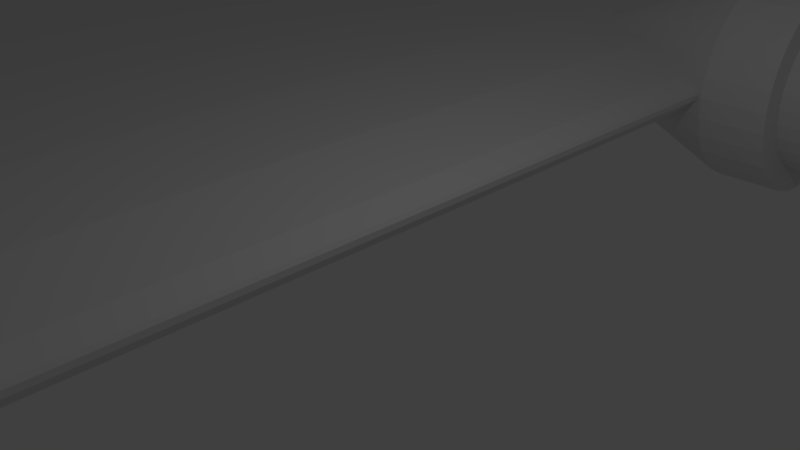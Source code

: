 # Source: airfoil_motor.blend  (saved by Blender 2.77.0; exported with 4.5.12 LTS)
import bpy
from mathutils import Matrix  # noqa: F401  (used for matrix-valued properties, if any)

bpy.ops.wm.read_factory_settings(use_empty=True)
scene = bpy.context.scene
scene.name = 'Scene'

# ---- collections
col_collection_1 = bpy.data.collections.new('Collection 1'); scene.collection.children.link(col_collection_1)

# ---- materials (node trees are filled in below, after node groups)
mat_material = bpy.data.materials.new('Material')
mat_material.alpha_threshold = 0.0
mat_material.use_transparent_shadow = False
mat_material.roughness = 0.5
mat_material.line_color = (0.0, 0.0, 0.0, 1.0)

# ---- material node trees

# ---- world
world_world = bpy.data.worlds.new('World'); scene.world = world_world
world_world.color = (0.05088, 0.05088, 0.05088)
world_world.use_sun_shadow = False
world_world.sun_shadow_jitter_overblur = 0.0
world_world.cycles.sampling_method = 'MANUAL'

# ---- cameras
cam_camera = bpy.data.cameras.new('Camera')
cam_camera.clip_end = 100.0
cam_camera.lens = 35.0
cam_camera.sensor_width = 32.0
cam_camera.sensor_height = 18.0
cam_camera.ortho_scale = 7.314
cam_camera.dof.focus_distance = 0.0
cam_camera.dof.aperture_fstop = 128.0

# ---- lights
light_lamp = bpy.data.lights.new('Lamp', 'POINT')
light_lamp.transmission_factor = 0.0
light_lamp.cutoff_distance = 30.0
light_lamp.energy = 100.0
light_lamp.shadow_buffer_clip_start = 1.001
light_lamp.shadow_soft_size = 0.1
light_lamp.shadow_maximum_resolution = 0.006
light_lamp.use_absolute_resolution = True

# ---- meshes
me_cube = bpy.data.meshes.new('Cube')
me_cube.from_pydata([(0.05875, 1.0, -0.2973), (0.1893, 1.0, -0.7445), (0.1893, 0.5134, -0.7445), (0.1793, 0.5184, -0.7102), (0.1456, 0.5314, -0.5947), (0.09694, 0.5463, -0.4281), (0.05875, 0.5559, -0.2973), (0.003524, 1.0, 0.192), (0.04431, 0.5607, -0.1694), (0.004292, 0.5701, 0.1852), (0.003524, 0.5702, 0.192), (2.001, 1.0, 0.295), (2.001, 1.0, 0.295), (1.941, 1.0, 0.2909), (1.773, 1.0, 0.1605), (1.523, 1.0, -0.1595), (1.233, 1.0, -0.5855), (0.9316, 1.0, -0.925), (0.6421, 1.0, -1.084), (0.3885, 1.0, -1.025), (0.001048, 1.0, 0.3033), (0.004209, 1.0, 0.3672), (0.03648, 1.0, 0.5513), (0.1626, 1.0, 0.8397), (0.3659, 1.0, 0.9784), (0.634, 1.0, 0.9599), (0.943, 1.0, 0.8405), (1.262, 1.0, 0.6844), (1.556, 1.0, 0.5384), (1.793, 1.0, 0.4219), (1.947, 1.0, 0.3406), (1.995, 1.0, 0.3014), (0.1893, -1.0, -0.7445), (0.1893, -0.5079, -0.7445), (0.1943, -0.506, -0.7515), (0.2155, -0.4946, -0.7813), (0.2271, -0.4844, -0.7976), (0.2308, -0.4746, -0.8028), (0.2271, -0.4648, -0.7976), (0.2155, -0.4545, -0.7813), (0.1943, -0.4431, -0.7515), (0.1893, -0.4412, -0.7445), (0.1893, 0.4382, -0.7445), (0.2079, 0.4454, -0.7706), (0.2284, 0.4564, -0.7995), (0.2396, 0.4663, -0.8153), (0.2432, 0.4758, -0.8203), (0.2396, 0.4853, -0.8153), (0.2284, 0.4952, -0.7995), (0.2079, 0.5062, -0.7706), (0.3885, -1.0, -1.025), (-0.000385, 0.5287, -1.478), (-0.000385, 0.5431, -1.229), (-0.000385, 0.555, -0.9259), (-0.000385, 0.5638, -0.5801), (0.001048, 0.5702, 0.3033), (-0.000385, 0.5692, -0.205), (-0.000385, 0.571, 0.1852), (2.001, -1.0, 0.295), (1.995, -1.0, 0.3014), (2.001, -1.0, 0.295), (1.941, -1.0, 0.2909), (1.773, -1.0, 0.1605), (1.523, -1.0, -0.1595), (1.233, -1.0, -0.5855), (0.9316, -1.0, -0.925), (0.6421, -1.0, -1.084), (0.00421, 0.5693, 0.3672), (0.03566, 0.5623, 0.5467), (0.03648, 0.5621, 0.5513), (0.1252, 0.5412, 0.7543), (0.1626, 0.5308, 0.8397), (0.192, 0.5239, 0.8598), (0.2436, 0.5096, 0.895), (0.2742, 0.499, 0.9159), (0.2924, 0.4904, 0.9283), (0.3022, 0.4829, 0.935), (0.3053, 0.4758, 0.9371), (0.3022, 0.4687, 0.935), (0.2924, 0.4611, 0.9283), (0.2742, 0.4525, 0.9159), (0.2436, 0.442, 0.895), (0.192, 0.4277, 0.8598), (0.1626, 0.4207, 0.8397), (0.1626, -0.4192, 0.8397), (0.2059, -0.4294, 0.8693), (0.2543, -0.4428, 0.9023), (0.2831, -0.4527, 0.9219), (0.3002, -0.4608, 0.9336), (0.3094, -0.4679, 0.9399), (0.3123, -0.4746, 0.9418), (0.3094, -0.4812, 0.9399), (0.3002, -0.4883, 0.9336), (0.2831, -0.4964, 0.9219), (0.2543, -0.5063, 0.9023), (0.2059, -0.5197, 0.8693), (0.1626, -0.53, 0.8397), (0.1626, -1.0, 0.8397), (0.3659, -1.0, 0.9784), (0.634, -1.0, 0.9599), (0.943, -1.0, 0.8405), (1.262, -1.0, 0.6844), (1.556, -1.0, 0.5384), (1.793, -1.0, 0.4219), (1.947, -1.0, 0.3406), (0.03648, -1.0, 0.5513), (0.00421, -1.0, 0.3672), (0.001048, -1.0, 0.3033), (0.003524, -1.0, 0.192), (0.05875, -1.0, -0.2973), (0.05875, -0.5531, -0.2973), (0.08543, -0.5464, -0.3887), (0.135, -0.5312, -0.5584), (0.1693, -0.518, -0.676), (-0.004658, -0.5275, -1.427), (-0.004658, -0.511, -1.612), (-0.004658, -0.4931, -1.726), (-0.004658, -0.4746, -1.764), (-0.004658, -0.456, -1.726), (-0.004658, -0.4381, -1.612), (-0.004658, -0.4217, -1.427), (0.1693, -0.4311, -0.676), (0.135, -0.418, -0.5584), (0.08543, -0.4028, -0.3887), (0.05875, -0.396, -0.2973), (0.05875, 0.3957, -0.2973), (0.09694, 0.4053, -0.4281), (0.1456, 0.4202, -0.5947), (0.1793, 0.4331, -0.7102), (-0.000385, 0.4229, -1.478), (-0.000385, 0.4393, -1.663), (-0.000385, 0.4572, -1.776), (-0.000385, 0.4758, -1.815), (-0.000385, 0.4944, -1.776), (-0.000385, 0.5122, -1.663), (-0.1194, 0.5431, -1.229), (-0.1194, 0.555, -0.9259), (-0.1194, 0.5638, -0.5801), (-0.1194, 0.5692, -0.205), (-0.1194, 0.571, 0.1852), (-0.000385, 0.5692, 0.5754), (-0.000385, 0.5638, 0.9506), (-0.0003851, 0.555, 1.296), (-0.0003851, 0.5431, 1.599), (-0.0003851, 0.5287, 1.848), (-0.0003851, 0.5122, 2.033), (-0.0003851, 0.4944, 2.147), (-0.0003851, 0.4758, 2.185), (-0.0003851, 0.4572, 2.147), (-0.0003851, 0.4393, 2.033), (-0.0003851, 0.4229, 1.848), (-0.0003851, 0.4084, 1.599), (-0.0003851, 0.3966, 1.296), (0.03648, 0.3895, 0.5513), (0.03648, -0.3888, 0.5513), (0.0501, -0.3916, 0.5825), (0.1367, -0.412, 0.7805), (0.1252, 0.4104, 0.7543), (-0.004658, -0.3954, 1.347), (-0.004658, -0.4072, 1.65), (-0.004658, -0.4217, 1.899), (-0.004658, -0.4381, 2.084), (-0.004658, -0.456, 2.198), (-0.004658, -0.4746, 2.236), (-0.004658, -0.4931, 2.198), (-0.004658, -0.511, 2.084), (-0.004658, -0.5275, 1.899), (-0.004658, -0.5419, 1.65), (-0.004658, -0.5538, 1.347), (0.03648, -0.5603, 0.5513), (0.1367, -0.5372, 0.7805), (0.0501, -0.5575, 0.5825), (0.00421, -0.5675, 0.3672), (0.001048, -0.5684, 0.3033), (0.003524, -0.568, 0.192), (0.002547, -0.5684, 0.2359), (0.03871, -0.5597, -0.1197), (-0.004658, -0.5626, -0.5294), (-0.004658, -0.5538, -0.8752), (-0.004658, -0.5419, -1.178), (-0.1237, -0.5275, -1.427), (-0.1237, -0.511, -1.612), (-0.1237, -0.4931, -1.726), (-0.1237, -0.4746, -1.764), (-0.1237, -0.456, -1.726), (-0.1237, -0.4381, -1.612), (-0.1237, -0.4217, -1.427), (-0.004658, -0.4072, -1.178), (-0.004658, -0.3954, -0.8752), (-0.004658, -0.3866, -0.5294), (0.03871, -0.3894, -0.1197), (0.003524, -0.3811, 0.192), (0.003524, 0.3813, 0.192), (0.004292, 0.3815, 0.1852), (0.04431, 0.3909, -0.1694), (-0.000385, 0.3878, -0.5801), (-0.000385, 0.3966, -0.9259), (-0.000385, 0.4084, -1.229), (-0.1194, 0.4229, -1.478), (-0.1194, 0.4393, -1.663), (-0.1194, 0.4572, -1.776), (-0.1194, 0.4758, -1.815), (-0.1194, 0.4944, -1.776), (-0.1194, 0.5122, -1.663), (-0.1194, 0.5287, -1.478), (-0.1194, 0.4745, -1.29), (-0.1194, 0.4884, -1.261), (-0.1194, 0.5018, -1.176), (-0.1194, 0.5142, -1.037), (-0.1194, 0.525, -0.8504), (-0.1194, 0.5339, -0.6231), (-0.1194, 0.5405, -0.3638), (-0.1194, 0.5446, -0.08242), (-0.1194, 0.5459, 0.2102), (-0.1194, 0.5446, 0.5028), (-0.1194, 0.5405, 0.7842), (-0.1194, 0.5339, 1.044), (-0.1194, 0.525, 1.271), (-0.1194, 0.5142, 1.457), (-0.1194, 0.5018, 1.596), (-0.1194, 0.4884, 1.681), (-0.1194, 0.4745, 1.71), (-0.1194, 0.4084, 1.599), (-0.1194, 0.4229, 1.848), (-0.1194, 0.4393, 2.033), (-0.1194, 0.4572, 2.147), (-0.1194, 0.4758, 2.185), (-0.1194, 0.4944, 2.147), (-0.1194, 0.5122, 2.033), (-0.1194, 0.5287, 1.848), (-0.1194, 0.5431, 1.599), (-0.1194, 0.555, 1.296), (-0.1194, 0.5638, 0.9506), (-0.1194, 0.5692, 0.5754), (-0.1194, 0.4084, -1.229), (-0.1194, 0.3966, -0.9259), (-0.1194, 0.3878, -0.5801), (-0.1194, 0.3824, -0.205), (-0.1194, 0.3805, 0.1852), (-0.1194, 0.3824, 0.5754), (-0.1194, 0.3878, 0.9506), (-0.1194, 0.3966, 1.296), (-0.1194, 0.4606, 1.681), (-0.1194, 0.4472, 1.596), (-0.1194, 0.4348, 1.457), (-0.1194, 0.424, 1.271), (-0.1194, 0.4151, 1.044), (-0.1194, 0.4085, 0.7842), (-0.1194, 0.4044, 0.5028), (-0.1194, 0.4031, 0.2102), (-0.1194, 0.4044, -0.08242), (-0.1194, 0.4085, -0.3638), (-0.1194, 0.4151, -0.6231), (-0.1194, 0.424, -0.8504), (-0.1194, 0.4348, -1.037), (-0.1194, 0.4472, -1.176), (-0.1194, 0.4606, -1.261), (-0.000385, 0.3878, 0.9506), (0.00421, 0.3823, 0.3672), (0.00421, -0.3817, 0.3672), (0.03566, 0.3892, 0.5467), (-0.004658, -0.3812, 0.6261), (-0.004658, -0.3866, 1.001), (-0.1237, -0.3954, 1.347), (-0.1237, -0.4072, 1.65), (-0.1237, -0.4217, 1.899), (-0.1237, -0.4381, 2.084), (-0.1237, -0.456, 2.198), (-0.1237, -0.4746, 2.236), (-0.1237, -0.4931, 2.198), (-0.1237, -0.511, 2.084), (-0.1237, -0.5275, 1.899), (-0.1237, -0.5419, 1.65), (-0.1237, -0.5538, 1.347), (-0.004658, -0.568, 0.6261), (-0.004658, -0.5626, 1.001), (-0.004658, -0.5698, 0.2359), (-0.004658, -0.568, -0.1542), (-0.1237, -0.5626, -0.5294), (-0.1237, -0.5538, -0.8752), (-0.1237, -0.5419, -1.178), (-0.1237, -0.568, -0.1542), (-0.1237, -0.5698, 0.2359), (-0.1237, -0.568, 0.6261), (-0.1237, -0.5626, 1.001), (-0.1237, -0.4746, 1.71), (-0.1237, -0.4885, 1.681), (-0.1237, -0.5019, 1.596), (-0.1237, -0.5142, 1.457), (-0.1237, -0.5251, 1.271), (-0.1237, -0.534, 1.044), (-0.1237, -0.5406, 0.7842), (-0.1237, -0.5446, 0.5028), (-0.1237, -0.546, 0.2102), (-0.1237, -0.5446, -0.08243), (-0.1237, -0.5406, -0.3638), (-0.1237, -0.534, -0.6231), (-0.1237, -0.5251, -0.8505), (-0.1237, -0.5142, -1.037), (-0.1237, -0.5019, -1.176), (-0.1237, -0.4885, -1.261), (-0.1237, -0.4746, -1.29), (-0.1237, -0.4606, -1.261), (-0.1237, -0.4472, -1.176), (-0.1237, -0.4349, -1.037), (-0.1237, -0.4241, -0.8505), (-0.1237, -0.4152, -0.6231), (-0.1237, -0.4086, -0.3638), (-0.1237, -0.4045, -0.08243), (-0.1237, -0.4031, 0.2102), (-0.1237, -0.4045, 0.5028), (-0.1237, -0.4086, 0.7842), (-0.1237, -0.4152, 1.044), (-0.1237, -0.4241, 1.271), (-0.1237, -0.4349, 1.457), (-0.1237, -0.4472, 1.596), (-0.1237, -0.4606, 1.681), (-0.1237, -0.3866, 1.001), (-0.1237, -0.3812, 0.6261), (-0.1237, -0.3793, 0.2359), (-0.1237, -0.3812, -0.1542), (-0.1237, -0.3866, -0.5294), (-0.1237, -0.3954, -0.8752), (-0.1237, -0.4072, -1.178), (-0.004658, -0.3812, -0.1542), (0.002547, -0.3807, 0.2359), (0.001048, -0.3808, 0.3033), (0.001048, 0.3814, 0.3033), (-0.000385, 0.3805, 0.1852), (-0.000385, 0.3824, -0.205), (-0.000385, 0.3824, 0.5754), (-0.247, -0.4746, 1.71), (-0.247, -0.4885, 1.681), (-0.247, -0.5019, 1.596), (-0.247, -0.5142, 1.457), (-0.247, -0.5251, 1.271), (-0.247, -0.534, 1.044), (-0.247, -0.5406, 0.7842), (-0.247, -0.5446, 0.5028), (-0.247, -0.546, 0.2102), (-0.247, -0.5446, -0.08243), (-0.247, -0.5406, -0.3638), (-0.247, -0.534, -0.6231), (-0.247, -0.5251, -0.8505), (-0.247, -0.5142, -1.037), (-0.247, -0.5019, -1.176), (-0.247, -0.4885, -1.261), (-0.247, -0.4746, -1.29), (-0.247, -0.4606, -1.261), (-0.247, -0.4472, -1.176), (-0.247, -0.4349, -1.037), (-0.247, -0.4241, -0.8505), (-0.247, -0.4152, -0.6231), (-0.247, -0.4086, -0.3638), (-0.247, -0.4045, -0.08243), (-0.247, -0.4031, 0.2102), (-0.247, -0.4045, 0.5028), (-0.247, -0.4086, 0.7842), (-0.247, -0.4152, 1.044), (-0.247, -0.4241, 1.271), (-0.247, -0.4349, 1.457), (-0.247, -0.4472, 1.596), (-0.247, -0.4606, 1.681), (-0.004658, -0.3793, 0.2359), (-0.247, 0.4031, 0.2102), (-0.247, 0.4044, -0.08242), (-0.247, 0.4044, 0.5028), (-0.247, 0.4085, 0.7842), (-0.247, 0.4151, 1.044), (-0.247, 0.424, 1.271), (-0.247, 0.4348, 1.457), (-0.247, 0.4472, 1.596), (-0.247, 0.4606, 1.681), (-0.247, 0.4745, 1.71), (-0.247, 0.4884, 1.681), (-0.247, 0.5018, 1.596), (-0.247, 0.5142, 1.457), (-0.247, 0.525, 1.271), (-0.247, 0.5339, 1.044), (-0.247, 0.5405, 0.7842), (-0.247, 0.5446, 0.5028), (-0.247, 0.5459, 0.2102), (-0.247, 0.5446, -0.08242), (-0.247, 0.5405, -0.3638), (-0.247, 0.5339, -0.6231), (-0.247, 0.525, -0.8504), (-0.247, 0.5142, -1.037), (-0.247, 0.5018, -1.176), (-0.247, 0.4884, -1.261), (-0.247, 0.4745, -1.29), (-0.247, 0.4606, -1.261), (-0.247, 0.4472, -1.176), (-0.247, 0.4348, -1.037), (-0.247, 0.424, -0.8504), (-0.247, 0.4151, -0.6231), (-0.247, 0.4085, -0.3638)], [], [(0, 1, 2, 3, 4, 5, 6), (7, 0, 6, 8, 9, 10), (11, 12, 13, 14, 15, 16, 17, 18, 19, 1, 0, 7, 20, 21, 22, 23, 24, 25, 26, 27, 28, 29, 30, 31), (32, 33, 34, 35, 36, 37, 38, 39, 40, 41, 42, 43, 44, 45, 46, 47, 48, 49, 2, 1, 19, 50), (3, 2, 49, 51, 52), (3, 52, 53, 4), (4, 53, 54, 5), (5, 54, 56, 8, 6), (20, 7, 10, 55), (8, 56, 57, 9), (9, 57, 140, 68, 67, 55, 10), (58, 11, 31, 59), (58, 60, 12, 11), (60, 61, 13, 12), (61, 62, 14, 13), (62, 63, 15, 14), (63, 64, 16, 15), (64, 65, 17, 16), (65, 66, 18, 17), (50, 19, 18, 66), (20, 55, 67, 21), (22, 21, 67, 68, 69), (23, 22, 69, 70, 71), (24, 23, 71, 72, 73, 74, 75, 76, 77, 78, 79, 80, 81, 82, 83, 84, 85, 86, 87, 88, 89, 90, 91, 92, 93, 94, 95, 96, 97, 98), (24, 98, 99, 25), (100, 26, 25, 99), (101, 27, 26, 100), (102, 28, 27, 101), (103, 29, 28, 102), (104, 30, 29, 103), (59, 31, 30, 104), (60, 58, 59, 104, 103, 102, 101, 100, 99, 98, 97, 105, 106, 107, 108, 109, 32, 50, 66, 65, 64, 63, 62, 61), (33, 32, 109, 110, 111, 112, 113), (34, 114, 115, 35), (35, 115, 116, 36), (36, 116, 117, 37), (37, 117, 118, 38), (38, 118, 119, 39), (39, 119, 120, 40), (42, 41, 121, 122, 123, 124, 125, 126, 127, 128), (43, 129, 130, 44), (44, 130, 131, 45), (45, 131, 132, 46), (46, 132, 133, 47), (47, 133, 134, 48), (48, 134, 51, 49), (53, 52, 135, 136), (54, 53, 136, 137), (57, 56, 138, 139), (72, 142, 143, 73), (73, 143, 144, 74), (74, 144, 145, 75), (75, 145, 146, 76), (76, 146, 147, 77), (77, 147, 148, 78), (78, 148, 149, 79), (79, 149, 150, 80), (80, 150, 151, 81), (81, 151, 152, 82), (82, 152, 257, 157, 83), (153, 154, 155, 156, 84, 83, 157), (84, 156, 262, 158, 85), (85, 158, 159, 86), (86, 159, 160, 87), (87, 160, 161, 88), (88, 161, 162, 89), (89, 162, 163, 90), (90, 163, 164, 91), (91, 164, 165, 92), (92, 165, 166, 93), (93, 166, 167, 94), (94, 167, 168, 95), (95, 168, 275, 170, 96), (169, 105, 97, 96, 170, 171), (172, 106, 105, 169), (173, 107, 106, 172), (174, 108, 107, 173, 175), (110, 109, 108, 174, 176), (179, 114, 34, 33, 113), (111, 110, 176, 277, 177), (111, 177, 178, 112), (112, 178, 179, 113), (115, 114, 180, 181), (116, 115, 181, 182), (117, 116, 182, 183), (118, 117, 183, 184), (119, 118, 184, 185), (120, 119, 185, 186), (40, 120, 187, 121, 41), (197, 129, 43, 42, 128), (121, 187, 188, 122), (122, 188, 189, 123), (123, 189, 324, 190, 124), (125, 124, 190, 191, 192, 193, 194), (126, 125, 194, 329, 195), (126, 195, 196, 127), (127, 196, 197, 128), (130, 129, 198, 199), (131, 130, 199, 200), (132, 131, 200, 201), (133, 132, 201, 202), (134, 133, 202, 203), (51, 134, 203, 204), (52, 51, 204, 135), (135, 204, 203, 202, 201, 205, 206, 207, 208, 209, 210, 211, 212, 213, 214, 215, 216, 217, 218, 219, 220, 221, 222, 223, 224, 225, 226, 227, 228, 229, 230, 231, 232, 233, 139, 138, 137, 136), (198, 234, 235, 236, 237, 238, 239, 240, 241, 222, 221, 242, 243, 244, 245, 246, 247, 248, 249, 250, 251, 252, 253, 254, 255, 256, 205, 201, 200, 199), (56, 54, 137, 138), (140, 57, 139, 233), (70, 69, 68, 140, 141), (141, 142, 72, 71, 70), (143, 142, 231, 230), (144, 143, 230, 229), (145, 144, 229, 228), (146, 145, 228, 227), (147, 146, 227, 226), (148, 147, 226, 225), (149, 148, 225, 224), (150, 149, 224, 223), (151, 150, 223, 222), (152, 151, 222, 241), (157, 257, 330, 260, 153), (258, 259, 154, 153, 260), (155, 154, 259, 326, 325, 363, 261), (155, 261, 262, 156), (159, 158, 263, 264), (160, 159, 264, 265), (161, 160, 265, 266), (162, 161, 266, 267), (163, 162, 267, 268), (164, 163, 268, 269), (165, 164, 269, 270), (166, 165, 270, 271), (167, 166, 271, 272), (168, 167, 272, 273), (171, 274, 276, 175, 173, 172, 169), (170, 275, 274, 171), (175, 276, 277, 176, 174), (178, 177, 278, 279), (179, 178, 279, 280), (114, 179, 280, 180), (180, 280, 279, 278, 281, 282, 283, 284, 273, 272, 271, 270, 285, 286, 287, 288, 289, 290, 291, 292, 293, 294, 295, 296, 297, 298, 299, 300, 301, 183, 182, 181), (183, 301, 302, 303, 304, 305, 306, 307, 308, 309, 310, 311, 312, 313, 314, 315, 316, 285, 270, 269, 268, 267, 266, 265, 264, 263, 317, 318, 319, 320, 321, 322, 323, 186, 185, 184), (187, 120, 186, 323), (188, 187, 323, 322), (189, 188, 322, 321), (324, 363, 325, 191, 190), (192, 191, 325, 326, 327), (193, 192, 327, 258, 260, 330, 328), (193, 328, 329, 194), (196, 195, 236, 235), (197, 196, 235, 234), (129, 197, 234, 198), (329, 328, 238, 237), (328, 330, 239, 238), (330, 257, 240, 239), (257, 152, 241, 240), (142, 141, 232, 231), (141, 140, 233, 232), (195, 329, 237, 236), (327, 326, 259, 258), (262, 261, 318, 317), (158, 262, 317, 263), (275, 168, 273, 284), (274, 275, 284, 283), (177, 277, 281, 278), (277, 276, 282, 281), (276, 274, 283, 282), (285, 331, 332, 286), (286, 332, 333, 287), (287, 333, 334, 288), (288, 334, 335, 289), (289, 335, 336, 290), (290, 336, 337, 291), (291, 337, 338, 292), (292, 338, 339, 293), (293, 339, 340, 294), (294, 340, 341, 295), (295, 341, 342, 296), (296, 342, 343, 297), (297, 343, 344, 298), (298, 344, 345, 299), (299, 345, 346, 300), (300, 346, 347, 301), (301, 347, 348, 302), (302, 348, 349, 303), (303, 349, 350, 304), (304, 350, 351, 305), (305, 351, 352, 306), (306, 352, 353, 307), (307, 353, 354, 308), (308, 354, 355, 309), (309, 355, 356, 310), (310, 356, 357, 311), (311, 357, 358, 312), (312, 358, 359, 313), (313, 359, 360, 314), (314, 360, 361, 315), (315, 361, 362, 316), (316, 362, 331, 285), (261, 363, 319, 318), (363, 324, 320, 319), (324, 189, 321, 320), (340, 339, 338, 337, 336, 335, 334, 333, 332, 331, 362, 361, 360, 359, 358, 357, 356, 355, 354, 353, 352, 351, 350, 349, 348, 347, 346, 345, 344, 343, 342, 341), (249, 364, 365, 250), (248, 366, 364, 249), (365, 364, 366, 367, 368, 369, 370, 371, 372, 373, 374, 375, 376, 377, 378, 379, 380, 381, 382, 383, 384, 385, 386, 387, 388, 389, 390, 391, 392, 393, 394, 395), (250, 365, 395, 251), (247, 367, 366, 248), (246, 368, 367, 247), (245, 369, 368, 246), (244, 370, 369, 245), (243, 371, 370, 244), (242, 372, 371, 243), (221, 373, 372, 242), (220, 374, 373, 221), (219, 375, 374, 220), (218, 376, 375, 219), (217, 377, 376, 218), (216, 378, 377, 217), (215, 379, 378, 216), (214, 380, 379, 215), (213, 381, 380, 214), (212, 382, 381, 213), (211, 383, 382, 212), (210, 384, 383, 211), (209, 385, 384, 210), (208, 386, 385, 209), (207, 387, 386, 208), (206, 388, 387, 207), (205, 389, 388, 206), (256, 390, 389, 205), (255, 391, 390, 256), (254, 392, 391, 255), (253, 393, 392, 254), (252, 394, 393, 253), (251, 395, 394, 252)])
me_cube.materials.append(mat_material)
me_cube.use_remesh_preserve_volume = False
me_cube.use_remesh_preserve_attributes = False
me_cube.use_mirror_vertex_groups = False
me_cube.update()

# ---- objects
ob_cube = bpy.data.objects.new('Cube', me_cube)
ob_lamp = bpy.data.objects.new('Lamp', light_lamp)
ob_camera = bpy.data.objects.new('Camera', cam_camera)

# ---- transforms, parenting, visibility, modifiers, constraints
ob_cube.location = (0.0, 0.0, 0.0)
ob_cube.rotation_euler = (3.142, -3.142, -1.32e-14)
ob_cube.scale = (10.5, 21.0, 1.0)
ob_cube.lock_rotations_4d = False
ob_cube.empty_display_type = 'ARROWS'
ob_cube.lineart.crease_threshold = 0.0
ob_lamp.location = (4.076, 1.005, 5.904)
ob_lamp.rotation_euler = (0.6503, 0.05522, 1.866)
ob_lamp.lock_rotations_4d = False
ob_lamp.empty_display_type = 'ARROWS'
ob_lamp.color = (0.0, 0.0, 0.0, 0.0)
ob_lamp.lineart.crease_threshold = 0.0
ob_camera.location = (7.481, -6.508, 5.344)
ob_camera.rotation_euler = (1.109, 0.01082, 0.8149)
ob_camera.lock_rotations_4d = False
ob_camera.empty_display_type = 'ARROWS'
ob_camera.color = (0.0, 0.0, 0.0, 0.0)
ob_camera.display_type = 'WIRE'
ob_camera.lineart.crease_threshold = 0.0

# ---- collection membership
col_collection_1.objects.link(ob_cube)
col_collection_1.objects.link(ob_lamp)
col_collection_1.objects.link(ob_camera)

# ---- scene / render settings (as saved in the file)
scene.camera = ob_camera
scene.frame_start = 1; scene.frame_end = 250; scene.frame_set(1)
scene.render.engine = 'BLENDER_EEVEE_NEXT'
scene.render.resolution_percentage = 50
scene.render.dither_intensity = 0.0
scene.cycles.use_denoising = False
scene.cycles.samples = 128
scene.cycles.sampling_pattern = 'TABULATED_SOBOL'
scene.cycles.light_sampling_threshold = 0.0
scene.cycles.use_adaptive_sampling = False
scene.cycles.use_light_tree = False
scene.cycles.blur_glossy = 0.0
scene.cycles.sample_clamp_indirect = 0.0
scene.view_settings.view_transform = 'Standard'
bpy.context.view_layer.update()
